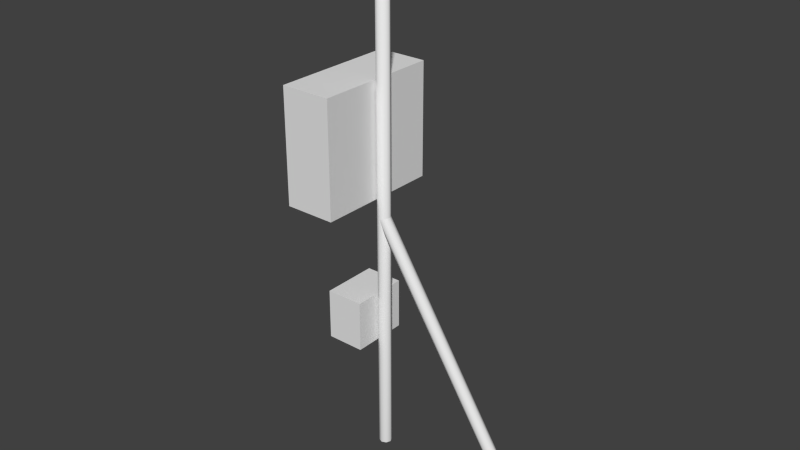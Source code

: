 # Source: antenna_box.blend  (saved by Blender 2.63.0; exported with 4.5.12 LTS)
import bpy
from mathutils import Matrix  # noqa: F401  (used for matrix-valued properties, if any)

bpy.ops.wm.read_factory_settings(use_empty=True)
scene = bpy.context.scene
scene.name = 'Scene'

# ---- collections
col_collection_1 = bpy.data.collections.new('Collection 1'); scene.collection.children.link(col_collection_1)

# ---- world
world_world = bpy.data.worlds.new('World'); scene.world = world_world
world_world.color = (0.05088, 0.05088, 0.05088)
world_world.use_sun_shadow = False
world_world.sun_shadow_jitter_overblur = 0.0
world_world.cycles.sampling_method = 'MANUAL'
world_world.cycles.sample_map_resolution = 256

# ---- meshes
me_cube_002 = bpy.data.meshes.new('Cube.002')
me_cube_002.from_pydata([(-0.25, 1.058, 0.025), (-0.25, 1.508, 0.025), (0.25, 1.508, 0.025), (0.25, 1.058, 0.025), (-0.25, 1.058, 0.225), (-0.25, 1.508, 0.225), (0.25, 1.508, 0.225), (0.25, 1.058, 0.225)], [], [(4, 5, 1, 0), (5, 6, 2, 1), (6, 7, 3, 2), (7, 4, 0, 3), (0, 1, 2, 3), (7, 6, 5, 4)])
me_cube_002.use_remesh_preserve_volume = False
me_cube_002.use_remesh_preserve_attributes = False
me_cube_002.use_mirror_vertex_groups = False
me_cube_002.update()
me_circle_003 = bpy.data.meshes.new('Circle.003')
me_circle_003.from_pydata([(-0.2, -0.3, 0.006875), (-0.2049, -0.3, 0.004861), (-0.2069, -0.3, -4.363e-10), (-0.2049, -0.3, -0.004861), (-0.2, -0.3, -0.006875), (-0.1951, -0.3, -0.004861), (-0.1931, -0.3, -5.383e-11), (-0.1951, -0.3, 0.004861), (-0.2, 0.3, 0.006875), (-0.2049, 0.3, 0.004861), (-0.2069, 0.3, -4.363e-10), (-0.2049, 0.3, -0.004861), (-0.2, 0.3, -0.006875), (-0.1951, 0.3, -0.004861), (-0.1931, 0.3, -5.383e-11), (-0.1951, 0.3, 0.004861), (-0.2, -0.3, 0.0), (0.3, -0.3, 0.006875), (0.2951, -0.3, 0.004861), (0.2931, -0.3, -4.363e-10), (0.2951, -0.3, -0.004861), (0.3, -0.3, -0.006875), (0.3049, -0.3, -0.004861), (0.3069, -0.3, -5.383e-11), (0.3049, -0.3, 0.004861), (0.3, 0.3, 0.006875), (0.2951, 0.3, 0.004861), (0.2931, 0.3, -4.363e-10), (0.2951, 0.3, -0.004861), (0.3, 0.3, -0.006875), (0.3049, 0.3, -0.004861), (0.3069, 0.3, -5.383e-11), (0.3049, 0.3, 0.004861), (0.3, 0.3, 0.0), (0.8, -0.3, 0.006875), (0.7931, -0.3, -4.363e-10), (0.7951, -0.3, -0.004861), (0.8, -0.3, -0.006875), (0.8069, -0.3, -5.384e-11), (0.8049, -0.3, 0.004861), (0.8, 0.3, 0.006875), (0.7951, 0.3, 0.004861), (0.7931, 0.3, -4.363e-10), (0.7951, 0.3, -0.004861), (0.8, 0.3, -0.006875), (0.8049, 0.3, -0.004861), (0.8069, 0.3, -5.383e-11), (0.8049, 0.3, 0.004861), (0.7951, -0.3, 0.004861), (0.8049, -0.3, -0.004861), (0.8, -0.3, 0.0), (-0.2, 0.3, 0.0), (0.3, -0.3, 0.0), (0.8, 0.3, 0.0)], [], [(15, 8, 0, 7), (9, 1, 0, 8), (12, 4, 3, 11), (15, 7, 6, 14), (11, 3, 2, 10), (14, 6, 5, 13), (10, 2, 1, 9), (13, 5, 4, 12), (32, 25, 17, 24), (26, 18, 17, 25), (29, 21, 20, 28), (32, 24, 23, 31), (28, 20, 19, 27), (31, 23, 22, 30), (27, 19, 18, 26), (30, 22, 21, 29), (16, 5, 6), (42, 35, 48, 41), (46, 38, 49, 45), (16, 0, 1), (16, 6, 7), (16, 1, 2), (47, 40, 34, 39), (44, 37, 36, 43), (47, 39, 38, 46), (43, 36, 35, 42), (16, 4, 5), (41, 48, 34, 40), (7, 0, 16), (16, 2, 3), (45, 49, 37, 44), (16, 3, 4), (46, 45, 53), (43, 42, 53), (44, 43, 53), (41, 40, 53), (53, 40, 47), (45, 44, 53), (50, 35, 36), (50, 38, 39), (50, 49, 38), (50, 36, 37), (50, 34, 48), (39, 34, 50), (50, 48, 35), (50, 37, 49), (11, 10, 51), (14, 13, 51), (10, 9, 51), (13, 12, 51), (51, 8, 15), (9, 8, 51), (12, 11, 51), (15, 14, 51), (26, 25, 33), (52, 18, 19), (33, 25, 32), (52, 19, 20), (30, 29, 33), (27, 26, 33), (31, 30, 33), (42, 41, 53), (52, 23, 24), (28, 27, 33), (32, 31, 33), (52, 22, 23), (29, 28, 33), (52, 21, 22), (24, 17, 52), (52, 20, 21), (47, 46, 53), (52, 17, 18)])
me_circle_003.polygons.foreach_set('use_smooth', [True] * 72)
me_circle_003.use_remesh_preserve_volume = False
me_circle_003.use_remesh_preserve_attributes = False
me_circle_003.use_mirror_vertex_groups = False
me_circle_003.update()
me_circle_002 = bpy.data.meshes.new('Circle.002')
me_circle_002.from_pydata([(0.5002, 2.997e-08, 3.01), (0.5002, 0.0125, 2.997), (0.5002, 0.008839, 2.988), (0.5002, -0.0125, 2.997), (0.5002, -0.008839, 3.006), (-0.5002, -4.557e-08, 3.01), (-0.5002, 0.008839, 3.006), (-0.5002, 0.0125, 2.997), (-0.5002, 0.008839, 2.988), (-0.5002, -4.666e-08, 2.985), (-0.5002, -0.008839, 2.988), (-0.5002, -0.0125, 2.997), (-0.5002, -0.008839, 3.006), (0.5002, 0.008839, 3.006), (0.5002, 2.887e-08, 2.985), (0.5002, -0.008839, 2.988), (-0.5002, -4.75e-08, 2.997), (0.5002, 2.887e-08, 2.997)], [], [(12, 11, 3, 4), (8, 7, 1, 2), (12, 4, 0, 5), (10, 9, 14, 15), (11, 10, 15, 3), (7, 6, 13, 1), (6, 5, 0, 13), (9, 8, 2, 14), (16, 9, 10), (12, 5, 16), (16, 5, 6), (16, 8, 9), (16, 11, 12), (16, 7, 8), (16, 10, 11), (16, 6, 7), (3, 15, 17), (2, 1, 17), (14, 2, 17), (15, 14, 17), (13, 0, 17), (17, 0, 4), (4, 3, 17), (1, 13, 17)])
me_circle_002.polygons.foreach_set('use_smooth', [True] * 24)
me_circle_002.use_remesh_preserve_volume = False
me_circle_002.use_remesh_preserve_attributes = False
me_circle_002.use_mirror_vertex_groups = False
me_circle_002.update()
me_cube_001 = bpy.data.meshes.new('Cube.001')
me_cube_001.from_pydata([(-0.175, 0.4687, -0.1125), (-0.175, 0.6687, -0.1125), (-0.025, 0.6687, -0.1125), (-0.025, 0.4687, -0.1125), (-0.175, 0.4687, 0.1125), (-0.175, 0.6687, 0.1125), (-0.025, 0.6687, 0.1125), (-0.025, 0.4687, 0.1125)], [], [(4, 5, 1, 0), (5, 6, 2, 1), (6, 7, 3, 2), (7, 4, 0, 3), (0, 1, 2, 3), (7, 6, 5, 4)])
me_cube_001.use_remesh_preserve_volume = False
me_cube_001.use_remesh_preserve_attributes = False
me_cube_001.use_mirror_vertex_groups = False
me_cube_001.update()
me_circle = bpy.data.meshes.new('Circle')
me_circle.from_pydata([(1.402e-08, 0.025, 0.0), (-0.01768, 0.01768, 0.0), (-0.025, -1.093e-09, 0.0), (-0.01768, -0.01768, 0.0), (1.62e-08, -0.025, 0.0), (0.01768, -0.01768, 0.0), (0.025, 2.981e-10, 0.0), (0.01768, 0.01768, 0.0), (1.402e-08, 0.025, 1.998), (-0.01768, 0.01768, 1.998), (-0.025, -1.093e-09, 1.998), (-0.01768, -0.01768, 1.998), (1.62e-08, -0.025, 1.998), (0.01768, -0.01768, 1.998), (0.025, 2.981e-10, 1.998), (0.01768, 0.01768, 1.998), (0.6377, 0.025, -0.02471), (0.6252, 0.01768, -0.03721), (0.6201, 1.626e-07, -0.04238), (0.6252, -0.01768, -0.03721), (0.6377, -0.025, -0.02471), (0.6502, -0.01768, -0.01221), (0.6554, 1.593e-07, -0.007029), (0.6502, 0.01768, -0.01221), (0.001335, 0.025, 0.9875), (-0.01116, 0.01768, 0.975), (-0.01634, 1.98e-07, 0.9698), (-0.01116, -0.01768, 0.975), (0.001335, -0.025, 0.9875), (0.01384, -0.01768, 1.0), (0.01901, 1.947e-07, 1.005), (0.01384, 0.01768, 1.0), (1.676e-08, 0.0, 2.008)], [], [(15, 7, 0, 8), (9, 8, 0, 1), (12, 11, 3, 4), (15, 14, 6, 7), (11, 10, 2, 3), (14, 13, 5, 6), (10, 9, 1, 2), (13, 12, 4, 5), (31, 23, 16, 24), (25, 24, 16, 17), (28, 27, 19, 20), (31, 30, 22, 23), (27, 26, 18, 19), (30, 29, 21, 22), (26, 25, 17, 18), (29, 28, 20, 21), (32, 10, 11), (32, 13, 14), (32, 9, 10), (32, 12, 13), (15, 8, 32), (32, 8, 9), (32, 11, 12), (32, 14, 15)])
me_circle.polygons.foreach_set('use_smooth', [True] * 24)
me_circle.use_remesh_preserve_volume = False
me_circle.use_remesh_preserve_attributes = False
me_circle.use_mirror_vertex_groups = False
me_circle.update()

# ---- objects
ob_cube_001 = bpy.data.objects.new('Cube.001', me_cube_002)
ob_circle_002 = bpy.data.objects.new('Circle.002', me_circle_003)
ob_circle_001 = bpy.data.objects.new('Circle.001', me_circle_002)
ob_cube = bpy.data.objects.new('Cube', me_cube_001)
ob_circle = bpy.data.objects.new('Circle', me_circle)

# ---- transforms, parenting, visibility, modifiers, constraints
ob_cube_001.location = (0.0, 0.0, 0.0)
ob_cube_001.rotation_euler = (1.571, -0.0, -1.571)
ob_cube_001.lineart.crease_threshold = 0.0
ob_circle_002.location = (-0.3, -2.98e-08, 1.985)
ob_circle_002.lineart.crease_threshold = 0.0
ob_circle_001.location = (0.0, 0.0, -1.012)
ob_circle_001.lineart.crease_threshold = 0.0
ob_cube.location = (0.0, 0.0, 0.0)
ob_cube.rotation_euler = (1.571, -0.0, -0.0)
ob_cube.lineart.crease_threshold = 0.0
ob_circle.location = (0.0, 0.0, 0.0)
ob_circle.lineart.crease_threshold = 0.0

# ---- collection membership
col_collection_1.objects.link(ob_cube_001)
col_collection_1.objects.link(ob_circle_002)
col_collection_1.objects.link(ob_circle_001)
col_collection_1.objects.link(ob_cube)
col_collection_1.objects.link(ob_circle)

# ---- scene / render settings (as saved in the file)
scene.frame_start = 1; scene.frame_end = 250; scene.frame_set(1)
scene.render.engine = 'BLENDER_EEVEE_NEXT'
scene.render.image_settings.color_mode = 'RGB'
scene.render.image_settings.compression = 90
scene.render.resolution_percentage = 50
scene.render.dither_intensity = 0.0
scene.render.bake_margin = 2
scene.render.bake_bias = 0.0
scene.cycles.use_denoising = False
scene.cycles.samples = 10
scene.cycles.sampling_pattern = 'TABULATED_SOBOL'
scene.cycles.light_sampling_threshold = 0.0
scene.cycles.use_adaptive_sampling = False
scene.cycles.use_light_tree = False
scene.cycles.blur_glossy = 0.0
scene.cycles.volume_bounces = 1
scene.cycles.pixel_filter_type = 'GAUSSIAN'
scene.cycles.sample_clamp_indirect = 0.0
scene.view_settings.view_transform = 'Standard'
bpy.context.view_layer.update()

# ---- added for rendering (the .blend has no active camera and no usable light): camera, sun
cam_auto = bpy.data.cameras.new('AutoCamera')
cam_auto.lens = 50.0
cam_auto.sensor_width = 36.0
cam_auto.clip_end = 1000.0
ob_auto_camera = bpy.data.objects.new('AutoCamera', cam_auto)
scene.collection.objects.link(ob_auto_camera)
ob_auto_camera.location = (2.32449, -2.70027, 2.78299)
ob_auto_camera.rotation_euler = (1.09748, -7.21219e-08, 0.694738)
scene.camera = ob_auto_camera
light_auto_sun = bpy.data.lights.new('AutoSun', 'SUN')
light_auto_sun.energy = 3.0
light_auto_sun.angle = 0.0523599
ob_auto_sun = bpy.data.objects.new('AutoSun', light_auto_sun)
scene.collection.objects.link(ob_auto_sun)
ob_auto_sun.rotation_euler = (0.872665, 0.174533, 0.523599)
bpy.context.view_layer.update()
